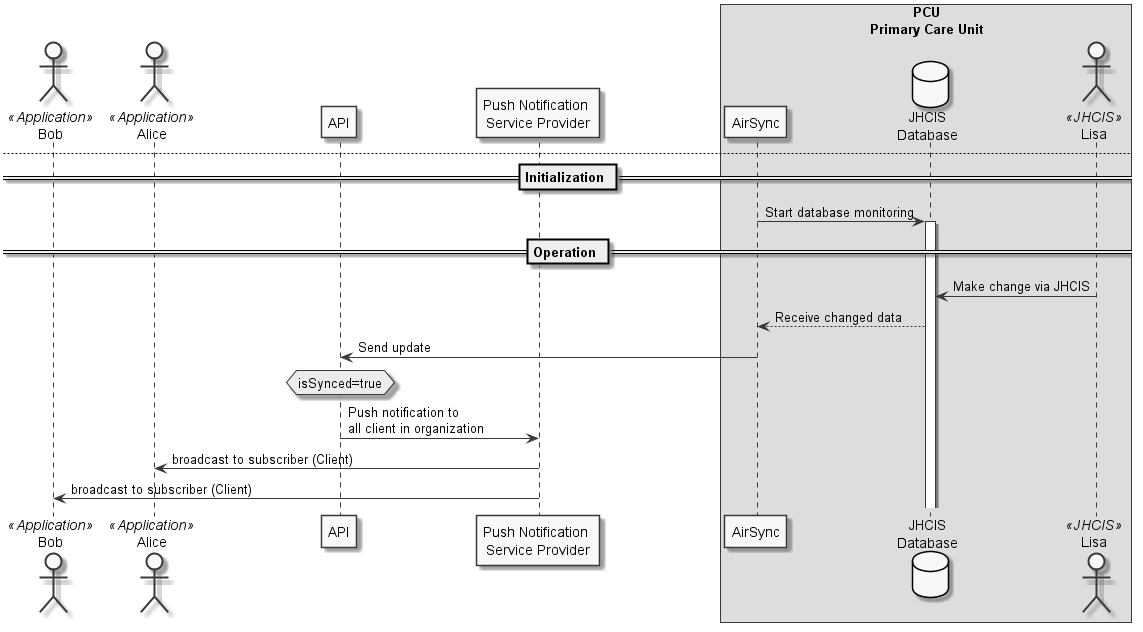

The diagram above was rendered by PlantUML. Its source (embedded in the PNG):
@startuml
skinparam monochrome true

actor Bob <<Application>>
actor Alice <<Application>>
participant  API
participant  "Push Notification \nService Provider" as PUSH
box "PCU\nPrimary Care Unit"
    participant "AirSync" as AIR
	database "JHCIS\nDatabase" as J
    actor Lisa <<JHCIS>>
end box

== Initialization ==
Bob -> PUSH : Subscribe as Client
Alice -> PUSH : Subscribe as Client
AIR -> PUSH : Subscribe as AirSync

== Operation ==
Alice -> API : Make update via Application
hnote over API : isSynced=false
API -> PUSH : Push notification to \norganization's server (AirSync)
PUSH -> AIR : broadcast to subscriber (AirSync)\n with Data type and ID
AIR -> API : Ask for Update data
API --> AIR : Response update data
AIR -> J : Update data to \nlocal database
J -> Lisa : See changed via JHCIS
AIR -> API : Confirm sync data completed
hnote over API : isSynced=true
API -> PUSH : Push notification to \nall client in organization
PUSH -> Alice : broadcast to subscriber (Client)
PUSH -> Bob : broadcast to subscriber (Client)

newpage
== Initialization ==
AIR -> J : Start database monitoring
activate J
== Operation ==
Lisa -> J : Make change via JHCIS
J --> AIR : Receive changed data
AIR -> API : Send update
hnote over API : isSynced=true
API -> PUSH : Push notification to \nall client in organization
PUSH -> Alice : broadcast to subscriber (Client)
PUSH -> Bob : broadcast to subscriber (Client)

@enduml